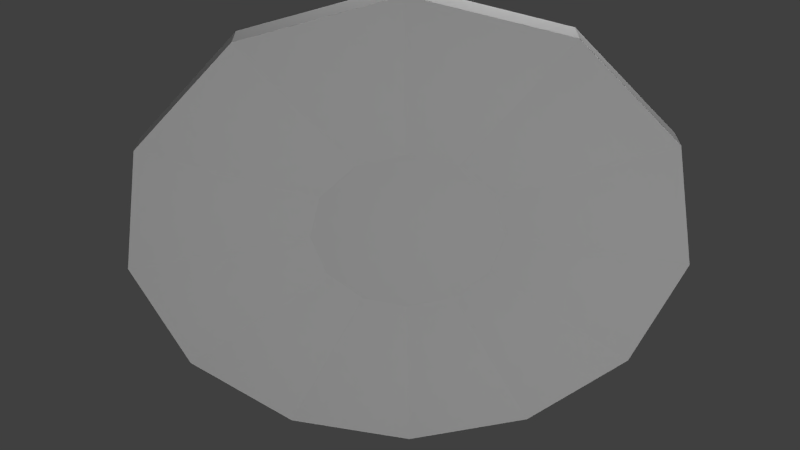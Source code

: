 # Source: trashcancover.blend  (saved by Blender 2.59.0; exported with 4.5.12 LTS)
import bpy
from mathutils import Matrix  # noqa: F401  (used for matrix-valued properties, if any)

bpy.ops.wm.read_factory_settings(use_empty=True)
scene = bpy.context.scene
scene.name = 'Scene'

# ---- collections
col_collection_1 = bpy.data.collections.new('Collection 1'); scene.collection.children.link(col_collection_1)

# ---- materials (node trees are filled in below, after node groups)
mat_material = bpy.data.materials.new('Material')
mat_material.alpha_threshold = 0.0
mat_material.use_transparent_shadow = False
mat_material.roughness = 0.5
mat_material.line_color = (0.0, 0.0, 0.0, 1.0)

# ---- material node trees

# ---- world
world_world = bpy.data.worlds.new('World'); scene.world = world_world
world_world.color = (0.05088, 0.05088, 0.05088)
world_world.use_sun_shadow = False
world_world.sun_shadow_jitter_overblur = 0.0
world_world.cycles.sampling_method = 'MANUAL'
world_world.cycles.sample_map_resolution = 256

# ---- cameras
cam_camera = bpy.data.cameras.new('Camera')
cam_camera.clip_end = 100.0
cam_camera.lens = 35.0
cam_camera.ortho_scale = 7.314
cam_camera.dof.focus_distance = 0.0
cam_camera.dof.aperture_fstop = 128.0

# ---- lights
light_point = bpy.data.lights.new('Point', 'POINT')
light_point.transmission_factor = 0.0
light_point.energy = 100.0
light_point.shadow_buffer_clip_start = 0.5
light_point.shadow_soft_size = 1.0
light_point.shadow_maximum_resolution = 0.006
light_point.use_absolute_resolution = True
light_point.cycles.use_multiple_importance_sampling = False
light_lamp = bpy.data.lights.new('Lamp', 'POINT')
light_lamp.transmission_factor = 0.0
light_lamp.cutoff_distance = 30.0
light_lamp.energy = 100.0
light_lamp.shadow_buffer_clip_start = 1.001
light_lamp.shadow_soft_size = 1.0
light_lamp.shadow_maximum_resolution = 0.006
light_lamp.use_absolute_resolution = True
light_lamp.cycles.use_multiple_importance_sampling = False

# ---- meshes
me_circle_001 = bpy.data.meshes.new('Circle.001')
me_circle_001.from_pydata([(0.0, 1.0, -0.132), (-0.5, 0.866, -0.132), (-0.866, 0.5, -0.132), (-1.0, -4.649e-07, -0.132), (-0.866, -0.5, -0.132), (-0.5, -0.866, -0.132), (1.51e-07, -1.0, -0.132), (0.5, -0.866, -0.132), (0.866, -0.5, -0.132), (1.0, -4.371e-08, -0.132), (0.866, 0.5, -0.132), (0.5, 0.866, -0.132), (0.1819, 0.3151, -0.001209), (-6.32e-09, 0.3638, -0.001209), (0.3151, 0.1819, -0.001209), (0.3638, -1.044e-07, -0.001209), (0.3151, -0.1819, -0.001209), (0.1819, -0.3151, -0.001209), (4.862e-08, -0.3638, -0.001209), (-0.1819, -0.3151, -0.001209), (-0.3151, -0.1819, -0.001209), (-0.3638, -2.576e-07, -0.001209), (-0.3151, 0.1819, -0.001209), (-0.1819, 0.3151, -0.001209), (0.05058, -0.0598, 0.1878), (-0.08259, 0.07337, 0.1878), (-0.01219, 0.1349, 0.1878), (0.121, 0.001748, 0.1878), (0.06171, -0.07296, 0.2086), (0.1476, 0.002132, 0.2086), (-0.1008, 0.08951, 0.2086), (-0.01487, 0.1646, 0.2086), (0.2219, 0.3844, -0.022), (0.3844, 0.2219, -0.022), (-0.3844, -0.2219, -0.022), (-0.2219, -0.3844, -0.022), (-0.1819, 0.3151, -0.03673), (-0.3151, 0.1819, -0.03673), (-0.3638, -2.576e-07, -0.03673), (-0.3151, -0.1819, -0.03673), (-0.1819, -0.3151, -0.03673), (4.862e-08, -0.3638, -0.03673), (0.1819, -0.3151, -0.03673), (0.3151, -0.1819, -0.03673), (0.3638, -1.044e-07, -0.03673), (0.3151, 0.1819, -0.03673), (-6.32e-09, 0.3638, -0.03673), (0.1819, 0.3151, -0.03673), (0.5, 0.866, -0.2088), (0.866, 0.5, -0.2088), (1.0, -4.371e-08, -0.2088), (0.866, -0.5, -0.2088), (0.5, -0.866, -0.2088), (1.51e-07, -1.0, -0.2088), (-0.5, -0.866, -0.2088), (-0.866, -0.5, -0.2088), (-1.0, -4.649e-07, -0.2088), (-0.866, 0.5, -0.2088), (-0.5, 0.866, -0.2088), (0.0, 1.0, -0.2088)], [], [(11, 0, 13, 12), (11, 10, 14, 12), (9, 10, 14, 15), (9, 8, 16, 15), (7, 8, 16, 17), (7, 6, 18, 17), (5, 6, 18, 19), (5, 4, 20, 19), (4, 3, 21, 20), (2, 3, 21, 22), (2, 1, 23, 22), (1, 0, 13, 23), (27, 24, 28, 29), (25, 26, 31, 30), (26, 12, 32, 31), (14, 27, 29, 33), (25, 20, 34, 30), (19, 24, 28, 35), (20, 19, 35, 34), (12, 14, 33, 32), (28, 30, 31, 29), (32, 33, 29, 31), (34, 35, 28, 30), (16, 23, 22, 17), (13, 23, 16, 15), (12, 13, 15, 14), (17, 22, 21, 18), (18, 21, 20, 19), (12, 26, 27, 14), (24, 27, 26, 25), (19, 20, 25, 24), (0, 11, 48, 59), (10, 11, 48, 49), (10, 9, 50, 49), (8, 9, 50, 51), (8, 7, 52, 51), (6, 7, 52, 53), (6, 5, 54, 53), (4, 5, 54, 55), (3, 4, 55, 56), (3, 2, 57, 56), (1, 2, 57, 58), (0, 1, 58, 59), (46, 59, 48, 47), (45, 49, 48, 47), (45, 49, 50, 44), (43, 51, 50, 44), (43, 51, 52, 42), (41, 53, 52, 42), (41, 53, 54, 40), (39, 55, 54, 40), (38, 56, 55, 39), (38, 56, 57, 37), (36, 58, 57, 37), (46, 59, 58, 36), (37, 36, 43, 42), (43, 36, 46, 44), (44, 46, 47, 45), (38, 37, 42, 41), (39, 38, 41, 40)])
_uv = me_circle_001.uv_layers.new(name='UVTex')
_uv.uv.foreach_set('vector', [0.734, 0.1758, 0.6911, 0.3042, 0.8244, 0.2348, 0.8244, 0.2348, 0.8244, 0.2348, 0.8742, 0.3305, 0.7421, 0.3605, 0.724, 0.3257, 0.8742, 0.3305, 0.7421, 0.3605, 0.8706, 0.4384, 0.8706, 0.4384, 0.8706, 0.4384, 0.8146, 0.5306, 0.7205, 0.4333, 0.7408, 0.3998, 0.7205, 0.4333, 0.7205, 0.4333, 0.6863, 0.4526, 0.7206, 0.5836, 0.7206, 0.5836, 0.6127, 0.5836, 0.647, 0.4526, 0.6863, 0.4526, 0.647, 0.4526, 0.647, 0.4526, 0.6128, 0.4333, 0.5186, 0.5306, 0.5186, 0.5306, 0.4626, 0.4384, 0.5924, 0.3998, 0.6128, 0.4333, 0.4626, 0.4384, 0.4591, 0.3305, 0.5911, 0.3605, 0.5924, 0.3998, 0.4591, 0.3305, 0.6092, 0.3257, 0.6092, 0.3257, 0.5089, 0.2348, 0.529, 0.2154, 0.6263, 0.1687, 0.652, 0.3017, 0.6166, 0.3186, 0.6263, 0.1687, 0.734, 0.1758, 0.6911, 0.3042, 0.652, 0.3017, 0.5204, 0.7374, 0.5204, 0.7573, 0.5146, 0.7573, 0.5146, 0.7331, 0.4591, 0.76, 0.4591, 0.7401, 0.4659, 0.7364, 0.4659, 0.7606, 0.1012, 0.7965, 0.1265, 0.7203, 0.1278, 0.7191, 0.1099, 0.7987, 0.1643, 0.7196, 0.1667, 0.7994, 0.1585, 0.7986, 0.1663, 0.7184, 0.2089, 0.7184, 0.1028, 0.7184, 0.09983, 0.7139, 0.2129, 0.704, 0.09678, 0.7106, 0.1101, 0.5952, 0.1263, 0.5929, 0.1016, 0.7174, 0.1028, 0.7184, 0.09678, 0.7106, 0.1016, 0.7174, 0.09983, 0.7139, 0.1265, 0.7203, 0.1643, 0.7196, 0.1663, 0.7184, 0.1278, 0.7191, 0.5146, 0.7573, 0.4659, 0.7606, 0.4659, 0.7364, 0.5146, 0.7331, 0.1278, 0.7191, 0.1663, 0.7184, 0.1585, 0.7986, 0.1099, 0.7987, 0.09983, 0.7139, 0.1016, 0.7174, 0.1263, 0.5929, 0.2129, 0.704, 0.6086, 0.6383, 0.4791, 0.7131, 0.4591, 0.6784, 0.5886, 0.6036, 0.5138, 0.7331, 0.4791, 0.7131, 0.6086, 0.6383, 0.6086, 0.6784, 0.5539, 0.7331, 0.5138, 0.7331, 0.6086, 0.6784, 0.5886, 0.7131, 0.5886, 0.6036, 0.4591, 0.6784, 0.4591, 0.6383, 0.5539, 0.5836, 0.5539, 0.5836, 0.4591, 0.6383, 0.4791, 0.6036, 0.5138, 0.5836, 0.2104, 0.7196, 0.2129, 0.7994, 0.1667, 0.7994, 0.1643, 0.7196, 0.5204, 0.7573, 0.5204, 0.7374, 0.5603, 0.7401, 0.5603, 0.76, 0.09678, 0.7106, 0.04187, 0.702, 0.05519, 0.5866, 0.1101, 0.5952, 0.8108, 0.8099, 0.7397, 0.8099, 0.7397, 0.7994, 0.8108, 0.7994, 0.7397, 0.8099, 0.7397, 0.7994, 0.6686, 0.8099, 0.6686, 0.8099, 0.6686, 0.8099, 0.5975, 0.8099, 0.5975, 0.7994, 0.6686, 0.7994, 0.5975, 0.8099, 0.5975, 0.7994, 0.5265, 0.8099, 0.5265, 0.8099, 0.5265, 0.8099, 0.4555, 0.8099, 0.4555, 0.7994, 0.5265, 0.7994, 0.4555, 0.8099, 0.4555, 0.7994, 0.3846, 0.8099, 0.3846, 0.8099, 0.3846, 0.8099, 0.3138, 0.8099, 0.3138, 0.7994, 0.3846, 0.7994, 0.3138, 0.7994, 0.3138, 0.7994, 0.2429, 0.7994, 0.2429, 0.8099, 0.2429, 0.7994, 0.2429, 0.7994, 0.1721, 0.7994, 0.1721, 0.8099, 0.1721, 0.8099, 0.1012, 0.8099, 0.1012, 0.7994, 0.1721, 0.7994, 0.9531, 0.7994, 0.9531, 0.7994, 0.882, 0.7994, 0.882, 0.8099, 0.882, 0.7994, 0.882, 0.7994, 0.8108, 0.7994, 0.8108, 0.8099, 0.4076, 0.524, 0.4076, 0.524, 0.3091, 0.4309, 0.2763, 0.4515, 0.3278, 0.397, 0.4591, 0.4309, 0.4076, 0.524, 0.3091, 0.4309, 0.4591, 0.3244, 0.4591, 0.3244, 0.3278, 0.3583, 0.3278, 0.397, 0.3091, 0.3244, 0.4076, 0.2313, 0.4591, 0.3244, 0.3278, 0.3583, 0.3174, 0.1746, 0.3174, 0.1746, 0.2763, 0.3038, 0.3091, 0.3244, 0.2376, 0.3016, 0.2111, 0.1687, 0.3174, 0.1746, 0.2763, 0.3038, 0.1152, 0.215, 0.1152, 0.215, 0.2028, 0.3185, 0.2376, 0.3016, 0.1804, 0.3501, 0.0537, 0.3018, 0.1152, 0.215, 0.2028, 0.3185, 0.1761, 0.3886, 0.04187, 0.4076, 0.0537, 0.3018, 0.1804, 0.3501, 0.04187, 0.4076, 0.08271, 0.5059, 0.1909, 0.4243, 0.04187, 0.4076, 0.2376, 0.4537, 0.2111, 0.5866, 0.1152, 0.5403, 0.2028, 0.4368, 0.2763, 0.4515, 0.3174, 0.5807, 0.2111, 0.5866, 0.2376, 0.4537, 0.2329, 0.6066, 0.2676, 0.5866, 0.3423, 0.7161, 0.3076, 0.7361, 0.3423, 0.7161, 0.2676, 0.5866, 0.3076, 0.5866, 0.3624, 0.6814, 0.3624, 0.6814, 0.3076, 0.5866, 0.3423, 0.6066, 0.3624, 0.6413, 0.2129, 0.6413, 0.2329, 0.6066, 0.3076, 0.7361, 0.2676, 0.7361, 0.2129, 0.6814, 0.2129, 0.6413, 0.2676, 0.7361, 0.2329, 0.7161])
me_circle_001.materials.append(mat_material)
me_circle_001.use_remesh_preserve_volume = False
me_circle_001.use_remesh_preserve_attributes = False
me_circle_001.use_mirror_vertex_groups = False
me_circle_001.update()

# ---- objects
ob_point = bpy.data.objects.new('Point', light_point)
ob_lamp = bpy.data.objects.new('Lamp', light_lamp)
ob_camera = bpy.data.objects.new('Camera', cam_camera)
ob_circle = bpy.data.objects.new('Circle', me_circle_001)

# ---- transforms, parenting, visibility, modifiers, constraints
ob_point.location = (-0.7066, 0.0, 2.282)
ob_point.lineart.crease_threshold = 0.0
ob_lamp.location = (0.5663, -0.6472, -1.585)
ob_lamp.rotation_euler = (0.6503, 0.05522, 1.866)
ob_lamp.lock_rotations_4d = False
ob_lamp.empty_display_type = 'ARROWS'
ob_lamp.color = (0.0, 0.0, 0.0, 0.0)
ob_lamp.lineart.crease_threshold = 0.0
ob_camera.location = (-1.123, 0.6388, -1.118)
ob_camera.rotation_euler = (2.472, -0.005303, -2.08)
ob_camera.scale = (1.0, 1.0, 1.0)
ob_camera.lock_rotations_4d = False
ob_camera.empty_display_type = 'ARROWS'
ob_camera.color = (0.0, 0.0, 0.0, 0.0)
ob_camera.display_type = 'WIRE'
ob_camera.lineart.crease_threshold = 0.0
ob_circle.location = (0.7056, -0.4027, 1.504)
ob_circle.scale = (1.146, 1.146, 1.146)
ob_circle.lineart.crease_threshold = 0.0

# ---- collection membership
col_collection_1.objects.link(ob_point)
col_collection_1.objects.link(ob_lamp)
col_collection_1.objects.link(ob_camera)
col_collection_1.objects.link(ob_circle)

# ---- scene / render settings (as saved in the file)
scene.camera = ob_camera
scene.frame_start = 1; scene.frame_end = 250; scene.frame_set(1)
scene.render.engine = 'BLENDER_EEVEE_NEXT'
scene.render.image_settings.color_mode = 'RGB'
scene.render.image_settings.compression = 90
scene.render.resolution_percentage = 50
scene.render.dither_intensity = 0.0
scene.render.bake_margin = 2
scene.render.bake_bias = 0.0
scene.cycles.use_denoising = False
scene.cycles.samples = 10
scene.cycles.sampling_pattern = 'TABULATED_SOBOL'
scene.cycles.light_sampling_threshold = 0.0
scene.cycles.use_adaptive_sampling = False
scene.cycles.use_light_tree = False
scene.cycles.blur_glossy = 0.0
scene.cycles.volume_bounces = 1
scene.cycles.pixel_filter_type = 'GAUSSIAN'
scene.cycles.sample_clamp_indirect = 0.0
scene.view_settings.view_transform = 'Standard'
bpy.context.view_layer.update()
